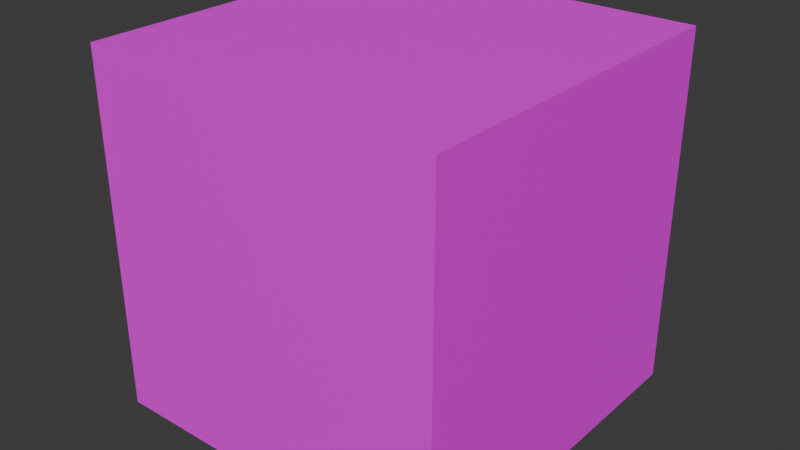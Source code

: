 # Source: geen.blend  (saved by Blender 4.2.66; exported with 4.5.12 LTS)
import bpy
from mathutils import Matrix  # noqa: F401  (used for matrix-valued properties, if any)

bpy.ops.wm.read_factory_settings(use_empty=True)
scene = bpy.context.scene
scene.name = 'Scene'

# ---- collections
col_collection = bpy.data.collections.new('Collection'); scene.collection.children.link(col_collection)

# ---- images (referenced by path relative to the original .blend; pixels are not part of the script)
import os
ASSET_DIR = os.environ.get("B2B_ASSET_DIR", "")  # directory of the original .blend (textures are referenced by path, not embedded)
HERE = os.path.dirname(os.path.abspath(__file__))  # packed textures are extracted next to this script under _unpacked/

def load_image(name, relpath, width, height, colorspace="sRGB"):
    """Load a texture the original file referenced (path relative to the .blend, or extracted next to this script)."""
    p = next((c for c in (os.path.join(HERE, relpath), os.path.join(ASSET_DIR, relpath)) if relpath and os.path.exists(c)), "")
    if p:
        img = bpy.data.images.load(p, check_existing=True)
        img.name = name
    else:  # same state as the original file: an image datablock whose file is absent (Cycles renders it pink)
        img = bpy.data.images.new(name, width, height)
        img.source = "FILE"
        img.filepath = "//" + (relpath or name)
    img.colorspace_settings.name = colorspace
    return img
img_green_png = load_image('green.png', 'green.png', 1024, 1024, 'sRGB')

# ---- materials (node trees are filled in below, after node groups)
mat_material_002 = bpy.data.materials.new('Material.002')

# ---- material node trees
mat_material_002.use_nodes = True; mat_material_002.node_tree.nodes.clear()
_N = mat_material_002.node_tree.nodes; _L = mat_material_002.node_tree.links
n0 = _N.new('ShaderNodeBsdfPrincipled'); n0.name = 'Principled BSDF'; n0.location = (206, 335)
n1 = _N.new('ShaderNodeOutputMaterial'); n1.name = 'Material Output'; n1.location = (496, 335)
n2 = _N.new('ShaderNodeTexImage'); n2.name = 'Image Texture'; n2.location = (-117, 328)
n2.image = img_green_png
_L.new(n0.outputs[0], n1.inputs[0])
_L.new(n2.outputs[0], n0.inputs[0])
n1.is_active_output = True

# ---- world
world_world = bpy.data.worlds.new('World'); scene.world = world_world
world_world.use_nodes = True; world_world.node_tree.nodes.clear()
_N = world_world.node_tree.nodes; _L = world_world.node_tree.links
n0 = _N.new('ShaderNodeOutputWorld'); n0.name = 'World Output'; n0.location = (300, 300)
n1 = _N.new('ShaderNodeBackground'); n1.name = 'Background'; n1.location = (10, 300)
n1.inputs[0].default_value = (0.05088, 0.05088, 0.05088, 1.0)
_L.new(n1.outputs[0], n0.inputs[0])
n0.is_active_output = True
world_world.color = (0.05088, 0.05088, 0.05088)
world_world.sun_shadow_jitter_overblur = 0.0

# ---- meshes
me_cube = bpy.data.meshes.new('Cube')
me_cube.from_pydata([(-1.0, -1.0, -1.0), (-1.0, -1.0, 1.0), (-1.0, 1.0, -1.0), (-1.0, 1.0, 1.0), (1.0, -1.0, -1.0), (1.0, -1.0, 1.0), (1.0, 1.0, -1.0), (1.0, 1.0, 1.0)], [], [(0, 1, 3, 2), (2, 3, 7, 6), (6, 7, 5, 4), (4, 5, 1, 0), (2, 6, 4, 0), (7, 3, 1, 5)])
_uv = me_cube.uv_layers.new(name='UVMap')
_uv.uv.foreach_set('vector', [0.25, 8.659e-05, 0.5, 8.659e-05, 0.5, 0.25, 0.25, 0.25, 0.25, 0.25, 0.5, 0.25, 0.5, 0.5, 0.25, 0.5, 0.25, 0.5, 0.5, 0.5, 0.5, 0.75, 0.25, 0.75, 0.25, 0.75, 0.5, 0.75, 0.5, 0.9999, 0.25, 0.9999, 8.659e-05, 0.5, 0.25, 0.5, 0.25, 0.75, 8.659e-05, 0.75, 0.5, 0.5, 0.75, 0.5, 0.75, 0.75, 0.5, 0.75])
me_cube.materials.append(mat_material_002)
me_cube.update()

# ---- objects
ob_cube = bpy.data.objects.new('Cube', me_cube)

# ---- transforms, parenting, visibility, modifiers, constraints
ob_cube.location = (0.0, 0.0, 0.0)

# ---- collection membership
col_collection.objects.link(ob_cube)

# ---- scene / render settings (as saved in the file)
scene.frame_start = 1; scene.frame_end = 250; scene.frame_set(11)
scene.render.engine = 'BLENDER_EEVEE_NEXT'
bpy.context.view_layer.update()

# ---- added for rendering (the .blend has no active camera and no usable light): camera, sun
cam_auto = bpy.data.cameras.new('AutoCamera')
cam_auto.lens = 50.0
cam_auto.sensor_width = 36.0
cam_auto.clip_end = 1000.0
ob_auto_camera = bpy.data.objects.new('AutoCamera', cam_auto)
scene.collection.objects.link(ob_auto_camera)
ob_auto_camera.location = (3.20507, -3.84609, 2.56406)
ob_auto_camera.rotation_euler = (1.09748, -7.21219e-08, 0.694738)
scene.camera = ob_auto_camera
light_auto_sun = bpy.data.lights.new('AutoSun', 'SUN')
light_auto_sun.energy = 3.0
light_auto_sun.angle = 0.0523599
ob_auto_sun = bpy.data.objects.new('AutoSun', light_auto_sun)
scene.collection.objects.link(ob_auto_sun)
ob_auto_sun.rotation_euler = (0.872665, 0.174533, 0.523599)
bpy.context.view_layer.update()
